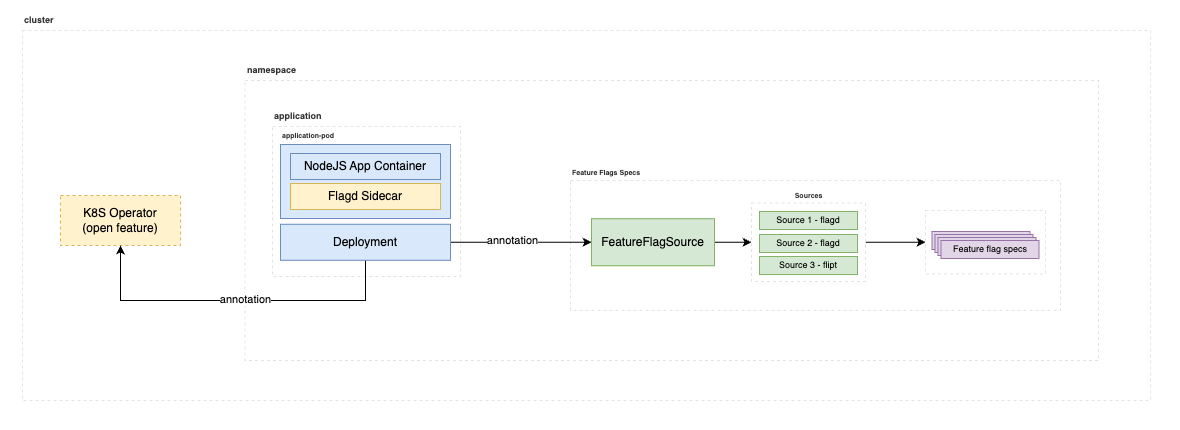

The diagram above was exported from draw.io. Its source (the exported page's mxGraphModel, read from the mxfile embedded in the PNG):
<mxGraphModel dx="2112" dy="636" grid="1" gridSize="10" guides="1" tooltips="1" connect="1" arrows="1" fold="1" page="0" pageScale="1" pageWidth="900" pageHeight="1600" background="none" math="0" shadow="0">
  <root>
    <mxCell id="0" />
    <mxCell id="1" parent="0" />
    <mxCell id="2" value="" style="whiteSpace=wrap;html=1;fillColor=default;strokeColor=none;rounded=0;" vertex="1" parent="1">
      <mxGeometry x="-60" y="100" width="1180" height="430" as="geometry" />
    </mxCell>
    <mxCell id="3" value="" style="whiteSpace=wrap;html=1;fillColor=default;dashed=1;strokeColor=#E3E3E3;" vertex="1" parent="1">
      <mxGeometry x="-38" y="130" width="1128" height="370" as="geometry" />
    </mxCell>
    <mxCell id="4" value="" style="whiteSpace=wrap;html=1;fillColor=default;dashed=1;strokeColor=#E3E3E3;" vertex="1" parent="1">
      <mxGeometry x="184.5" y="180" width="853.5" height="280" as="geometry" />
    </mxCell>
    <mxCell id="5" value="namespace" style="whiteSpace=wrap;html=1;fontSize=9;fillColor=none;fontColor=#333333;strokeColor=none;fontStyle=1;align=left;" vertex="1" parent="1">
      <mxGeometry x="184.5" y="160" width="80" height="20" as="geometry" />
    </mxCell>
    <mxCell id="6" value="" style="whiteSpace=wrap;html=1;container=0;dashed=1;strokeColor=#E3E3E3;" vertex="1" parent="1">
      <mxGeometry x="212" y="226" width="188" height="150" as="geometry" />
    </mxCell>
    <mxCell id="7" value="" style="whiteSpace=wrap;html=1;container=0;dashed=1;strokeColor=#E3E3E3;" vertex="1" parent="1">
      <mxGeometry x="510" y="280" width="490" height="130" as="geometry" />
    </mxCell>
    <mxCell id="8" value="Feature Flags Specs" style="whiteSpace=wrap;html=1;fontSize=7;fillColor=none;strokeColor=none;fontColor=#333333;fontStyle=1;align=left;" vertex="1" parent="1">
      <mxGeometry x="510" y="267" width="91" height="12" as="geometry" />
    </mxCell>
    <mxCell id="9" style="edgeStyle=orthogonalEdgeStyle;rounded=0;orthogonalLoop=1;jettySize=auto;html=1;entryX=0;entryY=0.5;entryDx=0;entryDy=0;" edge="1" source="10" target="24" parent="1">
      <mxGeometry relative="1" as="geometry" />
    </mxCell>
    <mxCell id="10" value="FeatureFlagSource" style="whiteSpace=wrap;html=1;fontSize=12;fillColor=#d5e8d4;strokeColor=#82b366;" vertex="1" parent="1">
      <mxGeometry x="531" y="318.25" width="123" height="47" as="geometry" />
    </mxCell>
    <mxCell id="11" style="edgeStyle=orthogonalEdgeStyle;rounded=0;orthogonalLoop=1;jettySize=auto;html=1;entryX=0;entryY=0.5;entryDx=0;entryDy=0;" edge="1" source="18" target="10" parent="1">
      <mxGeometry relative="1" as="geometry" />
    </mxCell>
    <mxCell id="12" value="annotation" style="edgeLabel;html=1;align=center;verticalAlign=middle;resizable=0;points=[];" vertex="1" connectable="0" parent="11">
      <mxGeometry x="-0.1942" y="-1" relative="1" as="geometry">
        <mxPoint x="5" y="-3" as="offset" />
      </mxGeometry>
    </mxCell>
    <mxCell id="13" value="application" style="whiteSpace=wrap;html=1;fontSize=9;fillColor=none;fontColor=#333333;strokeColor=none;fontStyle=1;align=left;" vertex="1" parent="1">
      <mxGeometry x="212" y="206" width="80" height="20" as="geometry" />
    </mxCell>
    <mxCell id="14" value="K8S Operator&lt;div&gt;(open feature)&lt;/div&gt;" style="whiteSpace=wrap;html=1;dashed=1;fillColor=#fff2cc;strokeColor=#d6b656;" vertex="1" parent="1">
      <mxGeometry y="295" width="120" height="50" as="geometry" />
    </mxCell>
    <mxCell id="15" value="" style="whiteSpace=wrap;html=1;container=0;fillColor=#dae8fc;strokeColor=#6c8ebf;" vertex="1" parent="1">
      <mxGeometry x="220" y="244" width="170" height="74" as="geometry" />
    </mxCell>
    <mxCell id="16" style="edgeStyle=orthogonalEdgeStyle;rounded=0;orthogonalLoop=1;jettySize=auto;html=1;entryX=0.5;entryY=1;entryDx=0;entryDy=0;" edge="1" source="18" target="14" parent="1">
      <mxGeometry relative="1" as="geometry">
        <Array as="points">
          <mxPoint x="305" y="400" />
          <mxPoint x="60" y="400" />
        </Array>
      </mxGeometry>
    </mxCell>
    <mxCell id="17" value="annotation" style="edgeLabel;html=1;align=center;verticalAlign=middle;resizable=0;points=[];" vertex="1" connectable="0" parent="16">
      <mxGeometry x="0.1406" y="-1" relative="1" as="geometry">
        <mxPoint x="33" as="offset" />
      </mxGeometry>
    </mxCell>
    <mxCell id="18" value="Deployment" style="whiteSpace=wrap;html=1;fontSize=12;fillColor=#dae8fc;strokeColor=#6c8ebf;" vertex="1" parent="1">
      <mxGeometry x="220" y="323.75" width="170" height="36" as="geometry" />
    </mxCell>
    <mxCell id="19" value="NodeJS App Container" style="whiteSpace=wrap;html=1;fillColor=#dae8fc;strokeColor=#6c8ebf;" vertex="1" parent="1">
      <mxGeometry x="230" y="253" width="150" height="26" as="geometry" />
    </mxCell>
    <mxCell id="20" value="Flagd Sidecar" style="whiteSpace=wrap;html=1;fillColor=#fff2cc;strokeColor=#d6b656;" vertex="1" parent="1">
      <mxGeometry x="230" y="283" width="150" height="26" as="geometry" />
    </mxCell>
    <mxCell id="21" value="application-pod" style="whiteSpace=wrap;html=1;fontSize=7;fillColor=none;fontColor=#333333;strokeColor=none;fontStyle=1;align=left;" vertex="1" parent="1">
      <mxGeometry x="220" y="226" width="80" height="20" as="geometry" />
    </mxCell>
    <mxCell id="22" value="" style="whiteSpace=wrap;html=1;dashed=1;strokeColor=#E3E3E3;" vertex="1" parent="1">
      <mxGeometry x="865" y="310" width="120" height="63.5" as="geometry" />
    </mxCell>
    <mxCell id="23" style="edgeStyle=orthogonalEdgeStyle;rounded=0;orthogonalLoop=1;jettySize=auto;html=1;entryX=0;entryY=0.5;entryDx=0;entryDy=0;" edge="1" source="24" target="22" parent="1">
      <mxGeometry relative="1" as="geometry" />
    </mxCell>
    <mxCell id="24" value="" style="whiteSpace=wrap;html=1;dashed=1;strokeColor=#E3E3E3;" vertex="1" parent="1">
      <mxGeometry x="691" y="302.5" width="114" height="78.5" as="geometry" />
    </mxCell>
    <mxCell id="25" value="Sources" style="whiteSpace=wrap;html=1;fontSize=7;fillColor=none;strokeColor=none;fontColor=#333333;fontStyle=1;align=center;" vertex="1" parent="1">
      <mxGeometry x="702.5" y="290" width="91" height="12" as="geometry" />
    </mxCell>
    <mxCell id="26" value="Source 1 - flagd" style="whiteSpace=wrap;html=1;fontSize=9;fillColor=#d5e8d4;strokeColor=#82b366;" vertex="1" parent="1">
      <mxGeometry x="699" y="311" width="98" height="18" as="geometry" />
    </mxCell>
    <mxCell id="27" value="Source 2 - flagd" style="whiteSpace=wrap;html=1;fontSize=9;fillColor=#d5e8d4;strokeColor=#82b366;" vertex="1" parent="1">
      <mxGeometry x="699" y="334" width="98" height="18" as="geometry" />
    </mxCell>
    <mxCell id="28" value="Source 3 - flipt" style="whiteSpace=wrap;html=1;fontSize=9;fillColor=#d5e8d4;strokeColor=#82b366;" vertex="1" parent="1">
      <mxGeometry x="699" y="356" width="98" height="18" as="geometry" />
    </mxCell>
    <mxCell id="29" value="Feature flag specs" style="whiteSpace=wrap;html=1;fontSize=9;fillColor=#e1d5e7;strokeColor=#9673a6;" vertex="1" parent="1">
      <mxGeometry x="871.5" y="331" width="98" height="18" as="geometry" />
    </mxCell>
    <mxCell id="30" value="Feature flag specs" style="whiteSpace=wrap;html=1;fontSize=9;fillColor=#e1d5e7;strokeColor=#9673a6;" vertex="1" parent="1">
      <mxGeometry x="874.5" y="334" width="98" height="18" as="geometry" />
    </mxCell>
    <mxCell id="31" value="Feature flag specs" style="whiteSpace=wrap;html=1;fontSize=9;fillColor=#e1d5e7;strokeColor=#9673a6;" vertex="1" parent="1">
      <mxGeometry x="877.5" y="337" width="98" height="18" as="geometry" />
    </mxCell>
    <mxCell id="32" value="Feature flag specs" style="whiteSpace=wrap;html=1;fontSize=9;fillColor=#e1d5e7;strokeColor=#9673a6;" vertex="1" parent="1">
      <mxGeometry x="880.5" y="340" width="98" height="18" as="geometry" />
    </mxCell>
    <mxCell id="33" value="cluster" style="whiteSpace=wrap;html=1;fontSize=9;fillColor=none;fontColor=#333333;strokeColor=none;fontStyle=1;align=left;" vertex="1" parent="1">
      <mxGeometry x="-38" y="110" width="80" height="20" as="geometry" />
    </mxCell>
  </root>
</mxGraphModel>